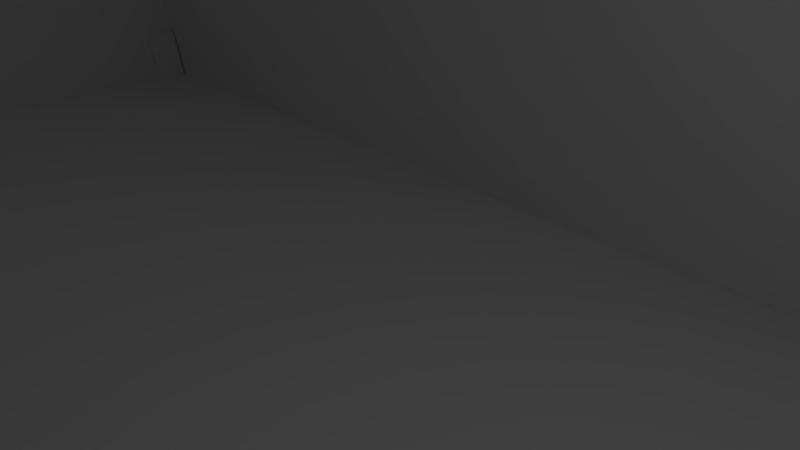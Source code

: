 # Source: station_inverted.blend  (saved by Blender 2.79.0; exported with 4.5.12 LTS)
import bpy
from mathutils import Matrix  # noqa: F401  (used for matrix-valued properties, if any)

bpy.ops.wm.read_factory_settings(use_empty=True)
scene = bpy.context.scene
scene.name = 'Scene'

# ---- collections
col_collection_1 = bpy.data.collections.new('Collection 1'); scene.collection.children.link(col_collection_1)

# ---- materials (node trees are filled in below, after node groups)
mat_material_001 = bpy.data.materials.new('Material.001')
mat_material_001.alpha_threshold = 0.0
mat_material_001.use_transparent_shadow = False
mat_material_001.roughness = 0.5
mat_material_001.line_color = (0.0, 0.0, 0.0, 1.0)

# ---- material node trees

# ---- world
world_world = bpy.data.worlds.new('World'); scene.world = world_world
world_world.color = (0.05088, 0.05088, 0.05088)
world_world.use_sun_shadow = False
world_world.sun_shadow_jitter_overblur = 0.0
world_world.cycles.sampling_method = 'MANUAL'

# ---- cameras
cam_camera = bpy.data.cameras.new('Camera')
cam_camera.clip_end = 100.0
cam_camera.lens = 35.0
cam_camera.sensor_width = 32.0
cam_camera.sensor_height = 18.0
cam_camera.ortho_scale = 7.314
cam_camera.dof.focus_distance = 0.0
cam_camera.dof.aperture_fstop = 128.0

# ---- lights
light_lamp = bpy.data.lights.new('Lamp', 'POINT')
light_lamp.transmission_factor = 0.0
light_lamp.cutoff_distance = 30.0
light_lamp.energy = 100.0
light_lamp.shadow_buffer_clip_start = 1.001
light_lamp.shadow_soft_size = 0.1
light_lamp.shadow_maximum_resolution = 0.006
light_lamp.use_absolute_resolution = True

# ---- meshes
me_cube_009 = bpy.data.meshes.new('Cube.009')
me_cube_009.from_pydata([(0.9846, 0.95, 0.6424), (0.9846, -0.95, 0.9748), (-0.9846, -0.95, 0.9748), (-0.9846, 0.95, 0.6424), (1.0, 1.0, -1.0), (1.0, -1.0, -1.0), (-1.0, -1.0, -1.0), (-1.0, 1.0, -1.0), (1.0, 1.0, 0.6881), (1.0, -1.0, 1.021), (-1.0, -1.0, 1.021), (-1.0, 1.0, 0.6881), (0.9846, 0.95, -1.0), (-0.9846, 0.95, -1.0), (-0.9846, -0.95, -1.0), (0.9846, -0.95, -1.0), (-0.03077, -1.0, 0.2425), (-0.03077, -0.95, 0.2425), (-0.2154, -1.0, -1.0), (-0.2154, -0.95, -1.0), (-0.2154, -1.0, 0.2425), (-0.2154, -0.95, 0.2425), (-0.03077, -1.0, -1.0), (-0.03077, -0.95, -1.0), (0.7077, -1.0, 0.2425), (0.7077, -0.95, 0.2425), (0.5231, -0.95, -1.0), (0.5231, -1.0, -1.0), (0.5231, -1.0, 0.2425), (0.5231, -0.95, 0.2425), (0.7077, -0.95, -1.0), (0.7077, -1.0, -1.0), (0.9538, -1.0, 0.2425), (0.9538, -0.95, 0.2425), (0.7692, -1.0, -1.0), (0.7692, -0.95, -1.0), (0.7692, -1.0, 0.2425), (0.7692, -0.95, 0.2425), (0.9538, -1.0, -1.0), (0.9538, -0.95, -1.0), (0.4615, -1.0, 0.2453), (0.4615, -0.95, 0.2453), (0.4615, 1.0, 0.2453), (0.4615, 0.95, 0.2453), (0.4615, 1.0, -0.5831), (0.4615, 0.95, -0.5831), (0.4615, -0.95, -0.5831), (0.4615, -1.0, -0.5831), (0.2769, 1.0, -0.5831), (0.2769, 0.95, -0.5831), (0.2769, -1.0, -0.5831), (0.2769, -0.95, -0.5831), (0.2769, -1.0, 0.2453), (0.2769, -0.95, 0.2453), (0.2769, 1.0, 0.2453), (0.2769, 0.95, 0.2453), (0.4615, -0.95, 0.1045), (0.4615, 1.0, -0.5455), (0.4615, 0.95, -0.5637), (0.2154, -1.0, 0.2453), (0.2154, -0.95, 0.2453), (0.2154, 1.0, 0.2453), (0.2154, 0.95, 0.2453), (0.2154, 0.95, -0.5831), (0.2154, 1.0, -0.5831), (0.2154, -0.95, -0.5831), (0.2154, -1.0, -0.5831), (0.03077, 0.95, -0.5831), (0.03077, 1.0, -0.5831), (0.03077, -0.95, -0.5831), (0.03077, -1.0, -0.5831), (0.03077, -1.0, 0.2453), (0.03077, -0.95, 0.2453), (0.03077, 1.0, 0.2453), (0.03077, 0.95, 0.2453), (0.2154, -1.0, 0.2447), (0.2154, 1.0, 0.1853), (0.2154, -0.95, -0.418), (-0.2769, -1.0, 0.2453), (-0.2769, -0.95, 0.2453), (-0.2769, 1.0, 0.2453), (-0.2769, 0.95, 0.2453), (-0.2769, 0.95, -0.5831), (-0.2769, 1.0, -0.5831), (-0.2769, -0.95, -0.5831), (-0.2769, -1.0, -0.5831), (-0.4615, 0.95, -0.5831), (-0.4615, 1.0, -0.5831), (-0.4615, -0.95, -0.5831), (-0.4615, -1.0, -0.5831), (-0.4615, -1.0, 0.04642), (-0.4615, -1.0, 0.2453), (-0.4615, -0.95, 0.2453), (-0.4615, 1.0, 0.2453), (-0.4615, 0.95, 0.2453), (-0.2769, -0.95, 0.1431), (-0.2769, 1.0, -0.1264), (-0.2769, 0.95, -0.2117), (-0.5231, -1.0, 0.2453), (-0.5231, -0.95, 0.2453), (-0.5231, 1.0, 0.2453), (-0.5231, 0.95, 0.2453), (-0.5231, 0.95, -0.5831), (-0.5231, 1.0, -0.5831), (-0.5231, -0.95, -0.5831), (-0.5231, -1.0, -0.5831), (-0.7077, 0.95, -0.5831), (-0.7077, 1.0, -0.5831), (-0.7077, -0.95, -0.5831), (-0.7077, -1.0, -0.5831), (-0.5715, -1.0, 0.2453), (-0.7077, -1.0, 0.2453), (-0.7077, -0.95, 0.2453), (-0.7077, 1.0, 0.2453), (-0.7077, 0.95, 0.2453), (-0.7077, 0.95, -0.006387), (-0.5231, -1.0, 0.1577), (-0.7692, 1.0, 0.2453), (-0.7692, 0.95, 0.2453), (-0.7692, 1.0, -0.5831), (-0.7692, 0.95, -0.5831), (-0.9538, 1.0, -0.5831), (-0.9538, 0.95, -0.5831), (-0.9538, 1.0, 0.09373), (-0.9538, 1.0, 0.2453), (-0.8151, 0.95, 0.2453), (-0.9538, 0.95, 0.2453), (-0.7692, 0.95, 0.1378), (-0.03077, 1.0, 0.2453), (-0.03077, 0.95, 0.2453), (-0.03077, 1.0, -0.5831), (-0.03077, 0.95, -0.5831), (-0.2154, 1.0, -0.5831), (-0.2154, 0.95, -0.5831), (-0.2154, 0.95, -0.286), (-0.2154, 1.0, -0.05208), (-0.2154, 1.0, 0.2453), (-0.2154, 0.95, 0.2453), (-0.03077, 1.0, 0.171), (-0.03077, 0.95, -0.5088), (0.7077, 1.0, 0.2453), (0.7077, 0.95, 0.2453), (0.7077, 1.0, -0.5831), (0.7077, 0.95, -0.5831), (0.5231, 1.0, -0.5831), (0.5231, 0.95, -0.5831), (0.5231, 1.0, -0.4045), (0.5231, 0.95, -0.4218), (0.5231, 1.0, 0.2453), (0.5231, 0.95, 0.2453), (0.7077, 0.95, 0.003845), (-1.0, -0.109, 0.2421), (-0.9846, -0.109, 0.2421), (-1.0, -0.709, 0.2421), (-0.9846, -0.709, 0.2421), (-1.0, -0.709, -1.0), (-0.9846, -0.709, -1.0), (-1.0, -0.109, -1.0), (-0.9846, -0.109, -1.0), (1.0, -0.04875, 0.2431), (0.9846, -0.04875, 0.2431), (1.0, -0.6487, 0.2431), (0.9846, -0.6487, 0.2431), (1.0, -0.6487, -0.5853), (0.9846, -0.6487, -0.5853), (1.0, -0.04875, -0.5853), (0.9846, -0.04875, -0.5853), (0.5231, -1.025, -0.0187), (0.5231, -1.025, 0.03307), (0.5231, -0.925, -0.0187), (0.5231, -0.925, 0.03307), (0.7077, -1.025, -0.0187), (0.7077, -1.025, 0.03307), (0.7077, -0.925, -0.0187), (0.7077, -0.925, 0.03307), (0.5231, -1.025, -1.002), (0.5231, -1.025, 0.2402), (0.5231, -0.925, -1.002), (0.5231, -0.925, 0.2402), (0.7077, -1.025, -1.002), (0.7077, -1.025, 0.2402), (0.7077, -0.925, -1.002), (0.7077, -0.925, 0.2402), (0.6923, -0.925, 0.1884), (0.6923, -1.025, 0.1884), (0.5385, -0.925, -1.002), (0.5385, -1.025, -1.002), (0.5385, -0.925, 0.1884), (0.5385, -1.025, 0.1884), (0.6923, -0.925, -1.002), (0.6923, -1.025, -1.002), (0.5385, -1.0, -1.002), (0.5385, -1.0, 0.1884), (0.5385, -0.95, -1.002), (0.5385, -0.95, 0.1884), (0.6923, -1.0, -1.002), (0.6923, -1.0, 0.1884), (0.6923, -0.95, -1.002), (0.6923, -0.95, 0.1884), (0.6123, -0.95, 0.05896), (0.6123, -1.0, 0.05896), (0.6123, -0.95, 0.1625), (0.6123, -1.0, 0.1625), (0.5815, -0.95, 0.1625), (0.5815, -1.0, 0.1625), (0.5815, -0.95, 0.05896), (0.5815, -1.0, 0.05896), (0.5754, -0.95, 0.1625), (0.5754, -1.0, 0.1625), (0.5754, -0.95, 0.05896), (0.5754, -1.0, 0.05896), (0.5446, -0.95, 0.05896), (0.5446, -1.0, 0.05896), (0.5446, -0.95, 0.1625), (0.5446, -1.0, 0.1625), (0.6554, -0.95, 0.1625), (0.6554, -1.0, 0.1625), (0.6862, -0.95, 0.1625), (0.6862, -1.0, 0.1625), (0.6862, -1.0, 0.1408), (0.6554, -0.95, 0.05896), (0.6554, -1.0, 0.05896), (0.6862, -0.95, 0.05896), (0.6862, -1.0, 0.05896), (0.6492, -0.95, 0.05896), (0.6492, -1.0, 0.05896), (0.6492, -0.95, 0.1625), (0.6492, -1.0, 0.1625), (0.6185, -0.95, 0.1625), (0.6185, -1.0, 0.1625), (0.6185, -0.95, 0.05896), (0.6185, -1.0, 0.05896), (0.3615, 0.925, -0.5316), (0.3615, 0.925, 0.1932), (0.3615, 1.025, -0.5316), (0.3615, 1.025, 0.1932), (0.3769, 0.925, -0.5316), (0.3769, 0.925, 0.1932), (0.3769, 1.025, -0.5316), (0.3769, 1.025, 0.1932), (0.2769, 0.925, -0.5834), (0.2769, 0.925, 0.245), (0.2769, 1.025, -0.5834), (0.2769, 1.025, 0.245), (0.4615, 0.925, -0.5834), (0.4615, 0.925, 0.245), (0.4615, 1.025, -0.5834), (0.4615, 1.025, 0.245), (0.4462, 1.025, -0.5316), (0.4462, 0.925, -0.5316), (0.4462, 1.025, -0.5143), (0.4462, 1.025, 0.1932), (0.4462, 0.925, 0.1932), (0.4462, 0.925, 0.176), (0.2923, 1.025, -0.5316), (0.2923, 0.925, -0.5316), (0.2923, 1.025, 0.1932), (0.2923, 0.925, 0.1932), (-1.467, -0.9447, 0.7846), (-1.467, -0.9447, 0.9917), (-1.467, -0.8447, 0.7846), (-1.467, -0.8447, 0.9917), (-0.9743, -0.9447, 0.7846), (-0.9743, -0.9447, 0.9917), (-0.9743, -0.8447, 0.7846), (-0.9743, -0.8447, 0.9917), (-1.492, 0.9, -0.9979), (-1.492, 0.9, 0.7624), (-1.492, 1.0, -0.9979), (-1.492, 1.0, 0.7624), (-1.0, 0.9, -0.9979), (-1.0, 0.9, 0.7624), (-1.0, 1.0, -0.9979), (-1.0, 1.0, 0.7624), (-1.492, -3.05, 1.319), (-1.492, -3.05, 1.423), (-1.492, 1.05, 0.6591), (-1.492, 1.05, 0.7626), (1.0, -3.05, 1.319), (1.0, -3.05, 1.423), (1.0, 1.05, 0.6591), (1.0, 1.05, 0.7626), (-1.479, -0.9525, 0.2444), (-1.479, -1.411, 0.923), (-1.479, -0.7887, 0.3632), (-1.479, -1.248, 1.042), (-1.448, -0.9525, 0.2444), (-1.448, -1.411, 0.923), (-1.448, -0.7887, 0.3632), (-1.448, -1.248, 1.042), (-1.448, -1.319, 0.8665), (-1.479, -1.319, 0.8665), (-1.448, -1.405, 0.9142), (-1.479, -1.405, 0.9142), (-1.448, -1.064, 0.4711), (-1.479, -1.064, 0.4711), (-1.448, -1.057, 0.3995), (-1.479, -1.057, 0.3995), (-1.448, -1.098, 0.5877), (-1.479, -1.098, 0.5877), (-1.448, -1.228, 0.7892), (-1.479, -1.228, 0.7892), (-1.448, -1.154, 0.6951), (-1.479, -1.154, 0.6951), (-1.479, -3.0, 1.161), (-1.479, -3.0, 1.368), (-1.479, -1.0, 0.8502), (-1.479, -1.0, 1.057), (-1.448, -3.0, 1.161), (-1.448, -3.0, 1.368), (-1.448, -1.0, 0.8502), (-1.448, -1.0, 1.057), (-1.0, -0.9525, 0.2444), (-1.0, -1.411, 0.923), (-1.0, -0.7887, 0.3632), (-1.0, -1.248, 1.042), (-0.9692, -0.9525, 0.2444), (-0.9692, -1.411, 0.923), (-0.9692, -0.7887, 0.3632), (-0.9692, -1.248, 1.042), (-0.9692, -1.319, 0.8665), (-1.0, -1.319, 0.8665), (-0.9692, -1.405, 0.9142), (-1.0, -1.405, 0.9142), (-0.9692, -1.064, 0.4711), (-1.0, -1.064, 0.4711), (-0.9692, -1.057, 0.3995), (-1.0, -1.057, 0.3995), (-0.9692, -1.098, 0.5877), (-1.0, -1.098, 0.5877), (-0.9692, -1.228, 0.7892), (-1.0, -1.228, 0.7892), (-0.9692, -1.154, 0.6951), (-1.0, -1.154, 0.6951), (-1.0, -3.0, 1.161), (-1.0, -3.0, 1.368), (-1.0, -1.0, 0.8502), (-1.0, -1.0, 1.057), (-0.9692, -3.0, 1.161), (-0.9692, -3.0, 1.368), (-0.9692, -1.0, 0.8502), (-0.9692, -1.0, 1.057), (-1.492, -1.0, -0.9901), (-1.492, -1.0, 1.019), (-1.492, -0.8, -0.9901), (-1.492, -0.8, 0.9773), (-1.431, -1.0, -0.9901), (-1.431, -1.0, 1.019), (-1.431, -0.8, -0.9901), (-1.431, -0.8, 0.9773), (-0.2154, -1.025, -0.0187), (-0.2154, -1.025, 0.03307), (-0.2154, -0.925, -0.0187), (-0.2154, -0.925, 0.03307), (-0.03077, -1.025, -0.0187), (-0.03077, -1.025, 0.03307), (-0.03077, -0.925, -0.0187), (-0.03077, -0.925, 0.03307), (-0.2154, -1.025, -1.002), (-0.2154, -1.025, 0.2402), (-0.2154, -0.925, -1.002), (-0.2154, -0.925, 0.2402), (-0.03077, -1.025, -1.002), (-0.03077, -1.025, 0.2402), (-0.03077, -0.925, -1.002), (-0.03077, -0.925, 0.2402), (-0.04615, -0.925, 0.1884), (-0.04615, -1.025, 0.1884), (-0.2, -0.925, -1.002), (-0.2, -1.025, -1.002), (-0.2, -0.925, 0.1884), (-0.2, -1.025, 0.1884), (-0.04615, -0.925, -1.002), (-0.04615, -1.025, -1.002), (-0.2, -1.0, -1.002), (-0.2, -1.0, 0.1884), (-0.2, -0.95, -1.002), (-0.2, -0.95, 0.1884), (-0.04615, -1.0, -1.002), (-0.04615, -1.0, 0.1884), (-0.04615, -0.95, -1.002), (-0.04615, -0.95, 0.1884), (-0.1262, -0.95, 0.05896), (-0.1262, -1.0, 0.05896), (-0.1262, -0.95, 0.1625), (-0.1262, -1.0, 0.1625), (-0.1569, -0.95, 0.1625), (-0.1569, -1.0, 0.1625), (-0.1569, -0.95, 0.05896), (-0.1569, -1.0, 0.05896), (-0.1631, -0.95, 0.1625), (-0.1631, -1.0, 0.1625), (-0.1631, -0.95, 0.05896), (-0.1631, -1.0, 0.05896), (-0.1938, -0.95, 0.05896), (-0.1938, -1.0, 0.05896), (-0.1938, -0.95, 0.1625), (-0.1938, -1.0, 0.1625), (-0.08308, -0.95, 0.1625), (-0.08308, -1.0, 0.1625), (-0.05231, -0.95, 0.1625), (-0.05231, -1.0, 0.1625), (-0.05231, -1.0, 0.1408), (-0.08308, -0.95, 0.05896), (-0.08308, -1.0, 0.05896), (-0.05231, -0.95, 0.05896), (-0.05231, -1.0, 0.05896), (-0.08923, -0.95, 0.05896), (-0.08923, -1.0, 0.05896), (-0.08923, -0.95, 0.1625), (-0.08923, -1.0, 0.1625), (-0.12, -0.95, 0.1625), (-0.12, -1.0, 0.1625), (-0.12, -0.95, 0.05896), (-0.12, -1.0, 0.05896), (0.7692, -1.025, -0.0187), (0.7692, -1.025, 0.03307), (0.7692, -0.925, -0.0187), (0.7692, -0.925, 0.03307), (0.9538, -1.025, -0.0187), (0.9538, -1.025, 0.03307), (0.9538, -0.925, -0.0187), (0.9538, -0.925, 0.03307), (0.7692, -1.025, -1.002), (0.7692, -1.025, 0.2402), (0.7692, -0.925, -1.002), (0.7692, -0.925, 0.2402), (0.9538, -1.025, -1.002), (0.9538, -1.025, 0.2402), (0.9538, -0.925, -1.002), (0.9538, -0.925, 0.2402), (0.9385, -0.925, 0.1884), (0.9385, -1.025, 0.1884), (0.7846, -0.925, -1.002), (0.7846, -1.025, -1.002), (0.7846, -0.925, 0.1884), (0.7846, -1.025, 0.1884), (0.9385, -0.925, -1.002), (0.9385, -1.025, -1.002), (0.7846, -1.0, -1.002), (0.7846, -1.0, 0.1884), (0.7846, -0.95, -1.002), (0.7846, -0.95, 0.1884), (0.9385, -1.0, -1.002), (0.9385, -1.0, 0.1884), (0.9385, -0.95, -1.002), (0.9385, -0.95, 0.1884), (0.8585, -0.95, 0.05896), (0.8585, -1.0, 0.05896), (0.8585, -0.95, 0.1625), (0.8585, -1.0, 0.1625), (0.8277, -0.95, 0.1625), (0.8277, -1.0, 0.1625), (0.8277, -0.95, 0.05896), (0.8277, -1.0, 0.05896), (0.8215, -0.95, 0.1625), (0.8215, -1.0, 0.1625), (0.8215, -0.95, 0.05896), (0.8215, -1.0, 0.05896), (0.7908, -0.95, 0.05896), (0.7908, -1.0, 0.05896), (0.7908, -0.95, 0.1625), (0.7908, -1.0, 0.1625), (0.9015, -0.95, 0.1625), (0.9015, -1.0, 0.1625), (0.9323, -0.95, 0.1625), (0.9323, -1.0, 0.1625), (0.9323, -1.0, 0.1408), (0.9015, -0.95, 0.05896), (0.9015, -1.0, 0.05896), (0.9323, -0.95, 0.05896), (0.9323, -1.0, 0.05896), (0.8954, -0.95, 0.05896), (0.8954, -1.0, 0.05896), (0.8954, -0.95, 0.1625), (0.8954, -1.0, 0.1625), (0.8646, -0.95, 0.1625), (0.8646, -1.0, 0.1625), (0.8646, -0.95, 0.05896), (0.8646, -1.0, 0.05896), (-0.9738, -0.7099, -0.0187), (-0.9738, -0.7099, 0.03307), (-1.005, -0.7099, -0.0187), (-1.005, -0.7099, 0.03307), (-0.9738, -0.1099, -0.0187), (-0.9738, -0.1099, 0.03307), (-1.005, -0.1099, -0.0187), (-1.005, -0.1099, 0.03307), (-0.9738, -0.7099, -1.002), (-0.9738, -0.7099, 0.2402), (-1.005, -0.7099, -1.002), (-1.005, -0.7099, 0.2402), (-0.9738, -0.1099, -1.002), (-0.9738, -0.1099, 0.2402), (-1.005, -0.1099, -1.002), (-1.005, -0.1099, 0.2402), (-1.005, -0.1599, 0.1884), (-0.9738, -0.1599, 0.1884), (-1.005, -0.6599, -1.002), (-0.9738, -0.6599, -1.002), (-1.005, -0.6599, 0.1884), (-0.9738, -0.6599, 0.1884), (-1.005, -0.1599, -1.002), (-0.9738, -0.1599, -1.002), (-0.9815, -0.6599, -1.002), (-0.9815, -0.6599, 0.1884), (-0.9968, -0.6599, -1.002), (-0.9968, -0.6599, 0.1884), (-0.9815, -0.1599, -1.002), (-0.9815, -0.1599, 0.1884), (-0.9968, -0.1599, -1.002), (-0.9968, -0.1599, 0.1884), (-0.9968, -0.4199, 0.05896), (-0.9815, -0.4199, 0.05896), (-0.9968, -0.4199, 0.1625), (-0.9815, -0.4199, 0.1625), (-0.9968, -0.5199, 0.1625), (-0.9815, -0.5199, 0.1625), (-0.9968, -0.5199, 0.05896), (-0.9815, -0.5199, 0.05896), (-0.9968, -0.5399, 0.1625), (-0.9815, -0.5399, 0.1625), (-0.9968, -0.5399, 0.05896), (-0.9815, -0.5399, 0.05896), (-0.9968, -0.6399, 0.05896), (-0.9815, -0.6399, 0.05896), (-0.9968, -0.6399, 0.1625), (-0.9815, -0.6399, 0.1625), (-0.9968, -0.2799, 0.1625), (-0.9815, -0.2799, 0.1625), (-0.9968, -0.1799, 0.1625), (-0.9815, -0.1799, 0.1625), (-0.9815, -0.1799, 0.1408), (-0.9968, -0.2799, 0.05896), (-0.9815, -0.2799, 0.05896), (-0.9968, -0.1799, 0.05896), (-0.9815, -0.1799, 0.05896), (-0.9968, -0.2999, 0.05896), (-0.9815, -0.2999, 0.05896), (-0.9968, -0.2999, 0.1625), (-0.9815, -0.2999, 0.1625), (-0.9968, -0.3999, 0.1625), (-0.9815, -0.3999, 0.1625), (-0.9968, -0.3999, 0.05896), (-0.9815, -0.3999, 0.05896), (0.1154, 0.925, -0.5316), (0.1154, 0.925, 0.1932), (0.1154, 1.025, -0.5316), (0.1154, 1.025, 0.1932), (0.1308, 0.925, -0.5316), (0.1308, 0.925, 0.1932), (0.1308, 1.025, -0.5316), (0.1308, 1.025, 0.1932), (0.03077, 0.925, -0.5834), (0.03077, 0.925, 0.245), (0.03077, 1.025, -0.5834), (0.03077, 1.025, 0.245), (0.2154, 0.925, -0.5834), (0.2154, 0.925, 0.245), (0.2154, 1.025, -0.5834), (0.2154, 1.025, 0.245), (0.2, 1.025, -0.5316), (0.2, 0.925, -0.5316), (0.2, 1.025, -0.5143), (0.2, 1.025, 0.1932), (0.2, 0.925, 0.1932), (0.2, 0.925, 0.176), (0.04615, 1.025, -0.5316), (0.04615, 0.925, -0.5316), (0.04615, 1.025, 0.1932), (0.04615, 0.925, 0.1932), (-0.1308, 0.925, -0.5316), (-0.1308, 0.925, 0.1932), (-0.1308, 1.025, -0.5316), (-0.1308, 1.025, 0.1932), (-0.1154, 0.925, -0.5316), (-0.1154, 0.925, 0.1932), (-0.1154, 1.025, -0.5316), (-0.1154, 1.025, 0.1932), (-0.2154, 0.925, -0.5834), (-0.2154, 0.925, 0.245), (-0.2154, 1.025, -0.5834), (-0.2154, 1.025, 0.245), (-0.03077, 0.925, -0.5834), (-0.03077, 0.925, 0.245), (-0.03077, 1.025, -0.5834), (-0.03077, 1.025, 0.245), (-0.04615, 1.025, -0.5316), (-0.04615, 0.925, -0.5316), (-0.04615, 1.025, -0.5143), (-0.04615, 1.025, 0.1932), (-0.04615, 0.925, 0.1932), (-0.04615, 0.925, 0.176), (-0.2, 1.025, -0.5316), (-0.2, 0.925, -0.5316), (-0.2, 1.025, 0.1932), (-0.2, 0.925, 0.1932), (-0.3769, 0.925, -0.5316), (-0.3769, 0.925, 0.1932), (-0.3769, 1.025, -0.5316), (-0.3769, 1.025, 0.1932), (-0.3615, 0.925, -0.5316), (-0.3615, 0.925, 0.1932), (-0.3615, 1.025, -0.5316), (-0.3615, 1.025, 0.1932), (-0.4615, 0.925, -0.5834), (-0.4615, 0.925, 0.245), (-0.4615, 1.025, -0.5834), (-0.4615, 1.025, 0.245), (-0.2769, 0.925, -0.5834), (-0.2769, 0.925, 0.245), (-0.2769, 1.025, -0.5834), (-0.2769, 1.025, 0.245), (-0.2923, 1.025, -0.5316), (-0.2923, 0.925, -0.5316), (-0.2923, 1.025, -0.5143), (-0.2923, 1.025, 0.1932), (-0.2923, 0.925, 0.1932), (-0.2923, 0.925, 0.176), (-0.4462, 1.025, -0.5316), (-0.4462, 0.925, -0.5316), (-0.4462, 1.025, 0.1932), (-0.4462, 0.925, 0.1932), (-0.6231, 0.925, -0.5316), (-0.6231, 0.925, 0.1932), (-0.6231, 1.025, -0.5316), (-0.6231, 1.025, 0.1932), (-0.6077, 0.925, -0.5316), (-0.6077, 0.925, 0.1932), (-0.6077, 1.025, -0.5316), (-0.6077, 1.025, 0.1932), (-0.7077, 0.925, -0.5834), (-0.7077, 0.925, 0.245), (-0.7077, 1.025, -0.5834), (-0.7077, 1.025, 0.245), (-0.5231, 0.925, -0.5834), (-0.5231, 0.925, 0.245), (-0.5231, 1.025, -0.5834), (-0.5231, 1.025, 0.245), (-0.5385, 1.025, -0.5316), (-0.5385, 0.925, -0.5316), (-0.5385, 1.025, -0.5143), (-0.5385, 1.025, 0.1932), (-0.5385, 0.925, 0.1932), (-0.5385, 0.925, 0.176), (-0.6923, 1.025, -0.5316), (-0.6923, 0.925, -0.5316), (-0.6923, 1.025, 0.1932), (-0.6923, 0.925, 0.1932), (-0.8692, 0.925, -0.5316), (-0.8692, 0.925, 0.1932), (-0.8692, 1.025, -0.5316), (-0.8692, 1.025, 0.1932), (-0.8538, 0.925, -0.5316), (-0.8538, 0.925, 0.1932), (-0.8538, 1.025, -0.5316), (-0.8538, 1.025, 0.1932), (-0.9538, 0.925, -0.5834), (-0.9538, 0.925, 0.245), (-0.9538, 1.025, -0.5834), (-0.9538, 1.025, 0.245), (-0.7692, 0.925, -0.5834), (-0.7692, 0.925, 0.245), (-0.7692, 1.025, -0.5834), (-0.7692, 1.025, 0.245), (-0.7846, 1.025, -0.5316), (-0.7846, 0.925, -0.5316), (-0.7846, 1.025, -0.5143), (-0.7846, 1.025, 0.1932), (-0.7846, 0.925, 0.1932), (-0.7846, 0.925, 0.176), (-0.9385, 1.025, -0.5316), (-0.9385, 0.925, -0.5316), (-0.9385, 1.025, 0.1932), (-0.9385, 0.925, 0.1932), (0.6077, 0.925, -0.5316), (0.6077, 0.925, 0.1932), (0.6077, 1.025, -0.5316), (0.6077, 1.025, 0.1932), (0.6231, 0.925, -0.5316), (0.6231, 0.925, 0.1932), (0.6231, 1.025, -0.5316), (0.6231, 1.025, 0.1932), (0.5231, 0.925, -0.5834), (0.5231, 0.925, 0.245), (0.5231, 1.025, -0.5834), (0.5231, 1.025, 0.245), (0.7077, 0.925, -0.5834), (0.7077, 0.925, 0.245), (0.7077, 1.025, -0.5834), (0.7077, 1.025, 0.245), (0.6923, 1.025, -0.5316), (0.6923, 0.925, -0.5316), (0.6923, 1.025, -0.5143), (0.6923, 1.025, 0.1932), (0.6923, 0.925, 0.1932), (0.6923, 0.925, 0.176), (0.5385, 1.025, -0.5316), (0.5385, 0.925, -0.5316), (0.5385, 1.025, 0.1932), (0.5385, 0.925, 0.1932), (0.1154, -1.05, -0.5316), (0.1154, -1.05, 0.1932), (0.1154, -0.95, -0.5316), (0.1154, -0.95, 0.1932), (0.1308, -1.05, -0.5316), (0.1308, -1.05, 0.1932), (0.1308, -0.95, -0.5316), (0.1308, -0.95, 0.1932), (0.03077, -1.05, -0.5834), (0.03077, -1.05, 0.245), (0.03077, -0.95, -0.5834), (0.03077, -0.95, 0.245), (0.2154, -1.05, -0.5834), (0.2154, -1.05, 0.245), (0.2154, -0.95, -0.5834), (0.2154, -0.95, 0.245), (0.2, -0.95, -0.5316), (0.2, -1.05, -0.5316), (0.2, -0.95, -0.5143), (0.2, -0.95, 0.1932), (0.2, -1.05, 0.1932), (0.2, -1.05, 0.176), (0.04615, -0.95, -0.5316), (0.04615, -1.05, -0.5316), (0.04615, -0.95, 0.1932), (0.04615, -1.05, 0.1932), (-0.3769, -1.05, -0.5316), (-0.3769, -1.05, 0.1932), (-0.3769, -0.95, -0.5316), (-0.3769, -0.95, 0.1932), (-0.3615, -1.05, -0.5316), (-0.3615, -1.05, 0.1932), (-0.3615, -0.95, -0.5316), (-0.3615, -0.95, 0.1932), (-0.4615, -1.05, -0.5834), (-0.4615, -1.05, 0.245), (-0.4615, -0.95, -0.5834), (-0.4615, -0.95, 0.245), (-0.2769, -1.05, -0.5834), (-0.2769, -1.05, 0.245), (-0.2769, -0.95, -0.5834), (-0.2769, -0.95, 0.245), (-0.2923, -0.95, -0.5316), (-0.2923, -1.05, -0.5316), (-0.2923, -0.95, -0.5143), (-0.2923, -0.95, 0.1932), (-0.2923, -1.05, 0.1932), (-0.2923, -1.05, 0.176), (-0.4462, -0.95, -0.5316), (-0.4462, -1.05, -0.5316), (-0.4462, -0.95, 0.1932), (-0.4462, -1.05, 0.1932), (-0.6231, -1.05, -0.5316), (-0.6231, -1.05, 0.1932), (-0.6231, -0.95, -0.5316), (-0.6231, -0.95, 0.1932), (-0.6077, -1.05, -0.5316), (-0.6077, -1.05, 0.1932), (-0.6077, -0.95, -0.5316), (-0.6077, -0.95, 0.1932), (-0.7077, -1.05, -0.5834), (-0.7077, -1.05, 0.245), (-0.7077, -0.95, -0.5834), (-0.7077, -0.95, 0.245), (-0.5231, -1.05, -0.5834), (-0.5231, -1.05, 0.245), (-0.5231, -0.95, -0.5834), (-0.5231, -0.95, 0.245), (-0.5385, -0.95, -0.5316), (-0.5385, -1.05, -0.5316), (-0.5385, -0.95, -0.5143), (-0.5385, -0.95, 0.1932), (-0.5385, -1.05, 0.1932), (-0.5385, -1.05, 0.176), (-0.6923, -0.95, -0.5316), (-0.6923, -1.05, -0.5316), (-0.6923, -0.95, 0.1932), (-0.6923, -1.05, 0.1932), (0.3615, -1.05, -0.5316), (0.3615, -1.05, 0.1932), (0.3615, -0.95, -0.5316), (0.3615, -0.95, 0.1932), (0.3769, -1.05, -0.5316), (0.3769, -1.05, 0.1932), (0.3769, -0.95, -0.5316), (0.3769, -0.95, 0.1932), (0.2769, -1.05, -0.5834), (0.2769, -1.05, 0.245), (0.2769, -0.95, -0.5834), (0.2769, -0.95, 0.245), (0.4615, -1.05, -0.5834), (0.4615, -1.05, 0.245), (0.4615, -0.95, -0.5834), (0.4615, -0.95, 0.245), (0.4462, -0.95, -0.5316), (0.4462, -1.05, -0.5316), (0.4462, -0.95, -0.5143), (0.4462, -0.95, 0.1932), (0.4462, -1.05, 0.1932), (0.4462, -1.05, 0.176), (0.2923, -0.95, -0.5316), (0.2923, -1.05, -0.5316), (0.2923, -0.95, 0.1932), (0.2923, -1.05, 0.1932), (1.01, -0.3741, -0.5316), (1.01, -0.3741, 0.1932), (0.979, -0.3741, -0.5316), (0.979, -0.3741, 0.1932), (1.01, -0.3241, -0.5316), (1.01, -0.3241, 0.1932), (0.979, -0.3241, -0.5316), (0.979, -0.3241, 0.1932), (1.01, -0.6491, -0.5834), (1.01, -0.6491, 0.245), (0.979, -0.6491, -0.5834), (0.979, -0.6491, 0.245), (1.01, -0.04911, -0.5834), (1.01, -0.04911, 0.245), (0.979, -0.04911, -0.5834), (0.979, -0.04911, 0.245), (0.979, -0.09911, -0.5316), (1.01, -0.09911, -0.5316), (0.979, -0.09911, -0.5143), (0.979, -0.09911, 0.1932), (1.01, -0.09911, 0.1932), (1.01, -0.09911, 0.176), (0.979, -0.5991, -0.5316), (1.01, -0.5991, -0.5316), (0.979, -0.5991, 0.1932), (1.01, -0.5991, 0.1932)], [], [(0, 1, 2, 3), (0, 3, 125, 118, 127, 115, 114, 101, 94, 81, 97, 134, 137, 129, 139, 67, 74, 62, 55, 43, 58, 147, 149, 141, 150), (4, 5, 15, 12, 13, 158, 157, 7), (8, 11, 10, 9), (4, 8, 159, 165, 163, 5), (5, 9, 40, 47, 50, 22, 27, 28, 24, 31, 34, 36, 32, 38), (6, 10, 11, 7, 157, 151, 153, 155), (8, 4, 142, 140, 148, 146, 57, 42, 54, 11), (15, 1, 162, 164, 166, 12), (6, 14, 19, 18), (13, 3, 2, 14, 156, 154, 152, 158), (14, 2, 112, 108, 104, 88, 84, 95, 21, 19), (16, 17, 23, 22), (21, 20, 18, 19), (22, 23, 26, 27), (17, 16, 20, 21), (24, 25, 30, 31), (29, 28, 27, 26), (31, 30, 35, 34), (25, 24, 28, 29), (32, 33, 39, 38), (38, 39, 15, 5), (37, 36, 34, 35), (33, 32, 36, 37), (44, 45, 58, 43, 42, 57), (46, 47, 40, 41, 56), (22, 50, 52, 75, 66, 70), (50, 51, 53, 52), (49, 48, 54, 55), (12, 58, 45, 49, 13), (48, 49, 45, 44), (51, 50, 47, 46), (29, 56, 41, 53, 2, 1, 15, 39, 33, 37, 35, 30, 25), (42, 43, 55, 54), (41, 40, 52, 53), (11, 54, 76, 61, 73), (64, 63, 62, 61, 76), (65, 66, 75, 59, 60, 77), (73, 138, 128, 136, 135, 96, 80, 93, 11), (70, 69, 72, 71), (67, 68, 73, 74), (55, 62, 63, 67, 13, 49), (70, 71, 78, 85, 89, 90, 116, 105, 109, 111, 110, 10, 6, 18, 20, 16, 22), (68, 67, 63, 64), (69, 70, 66, 65), (51, 77, 60, 72, 2, 53), (61, 62, 74, 73), (60, 59, 71, 72), (83, 82, 97, 81, 80, 96), (84, 85, 78, 79, 95), (11, 93, 87, 103, 100, 113), (10, 110, 98, 116, 90, 91, 78, 71, 59, 75, 52, 40, 9), (89, 88, 92, 91, 90), (86, 87, 93, 94), (67, 139, 131, 133, 134, 97, 82, 86, 13), (87, 86, 82, 83), (88, 89, 85, 84), (21, 95, 79, 92, 2, 72, 69, 65, 77, 51, 46, 56, 29, 26, 23, 17), (80, 81, 94, 93), (79, 78, 91, 92), (94, 101, 102, 106, 115, 127, 120, 122, 126, 125, 3, 13, 86), (88, 104, 99, 112, 2, 92), (100, 101, 114, 113), (99, 98, 110, 111, 112), (103, 102, 101, 100), (104, 105, 116, 98, 99), (113, 107, 119, 117, 124, 123, 11), (109, 108, 112, 111), (106, 107, 113, 114, 115), (107, 106, 102, 103), (108, 109, 105, 104), (119, 120, 127, 118, 117), (122, 121, 123, 124, 126), (121, 122, 120, 119), (11, 123, 121, 119, 107, 103, 87, 83, 96, 135, 132, 130, 138, 73, 68, 64, 76, 54, 48, 44, 57, 4, 7), (117, 118, 125, 126, 124), (130, 131, 139, 129, 128, 138), (133, 132, 135, 136, 137, 134), (132, 133, 131, 130), (128, 129, 137, 136), (142, 143, 150, 141, 140), (145, 144, 146, 148, 149, 147), (150, 143, 145, 147, 58, 12, 0), (144, 145, 143, 142), (140, 141, 149, 148), (57, 146, 144, 142, 4), (152, 151, 157, 158), (155, 156, 14, 6), (153, 154, 156, 155), (154, 153, 151, 152), (166, 165, 159, 160), (164, 163, 165, 166), (12, 166, 160, 162, 1, 0), (5, 163, 161, 159, 8, 9), (163, 164, 162, 161), (161, 162, 160, 159), (167, 168, 170, 169), (169, 170, 174, 173), (173, 174, 172, 171), (171, 172, 168, 167), (169, 173, 171, 167), (174, 170, 168, 172), (175, 176, 178, 177), (177, 178, 182, 181, 189, 183, 187, 185), (181, 182, 180, 179), (179, 180, 176, 175, 186, 188, 184, 190), (177, 185, 186, 175), (182, 178, 176, 180), (184, 183, 189, 190), (187, 188, 186, 185), (190, 189, 181, 179), (183, 184, 188, 187), (191, 192, 194, 193), (193, 194, 213, 211, 209, 205, 199, 230, 224, 220, 222, 198, 197), (197, 198, 196, 195), (195, 196, 219, 223, 221, 225, 231, 200, 206, 210, 212, 192, 191), (193, 197, 195, 191), (198, 194, 192, 196), (206, 205, 203, 204), (217, 218, 216, 215), (222, 223, 219, 218, 217), (209, 210, 208, 207), (199, 200, 202, 201), (205, 206, 200, 199), (226, 227, 229, 228), (192, 212, 214, 208, 210, 206, 204, 202, 200, 231, 229, 227, 225, 221, 216, 218, 219, 196), (198, 222, 217, 215, 220, 224, 226, 228, 230, 199, 201, 203, 205, 209, 207, 213, 194), (224, 225, 227, 226), (211, 212, 210, 209), (201, 202, 204, 203), (221, 220, 215, 216), (212, 211, 213, 214), (230, 231, 225, 224), (231, 230, 228, 229), (220, 221, 223, 222), (207, 208, 214, 213), (232, 233, 235, 234), (234, 235, 239, 238), (238, 239, 237, 236), (236, 237, 233, 232), (234, 238, 236, 232), (239, 235, 233, 237), (240, 241, 243, 242), (242, 243, 256, 254, 248, 250, 246), (246, 247, 245, 244), (244, 245, 253, 249, 255, 240), (242, 246, 244, 240), (247, 243, 241, 245), (248, 249, 253, 252, 251, 250), (255, 254, 256, 257), (246, 250, 251, 256, 243, 247), (240, 255, 257, 252, 253, 245, 241), (254, 255, 249, 248), (251, 252, 257, 256), (258, 259, 261, 260), (260, 261, 265, 264), (264, 265, 263, 262), (262, 263, 259, 258), (260, 264, 262, 258), (265, 261, 259, 263), (266, 267, 269, 268), (268, 269, 273, 272), (272, 273, 271, 270), (270, 271, 267, 266), (268, 272, 270, 266), (273, 269, 267, 271), (274, 275, 277, 276), (276, 277, 281, 280), (280, 281, 279, 278), (278, 279, 275, 274), (276, 280, 278, 274), (281, 277, 275, 279), (282, 297, 295, 299, 303, 301, 291, 293, 283, 285, 284), (284, 285, 289, 288), (288, 289, 287, 292, 290, 300, 302, 298, 294, 296, 286), (286, 296, 297, 282), (284, 288, 286, 282), (289, 285, 283, 287), (295, 294, 298, 299), (294, 295, 297, 296), (291, 290, 292, 293), (303, 302, 300, 301), (293, 292, 287, 283), (301, 300, 290, 291), (299, 298, 302, 303), (304, 305, 307, 306), (306, 307, 311, 310), (310, 311, 309, 308), (308, 309, 305, 304), (306, 310, 308, 304), (311, 307, 305, 309), (312, 327, 325, 329, 333, 331, 321, 323, 313, 315, 314), (314, 315, 319, 318), (318, 319, 317, 322, 320, 330, 332, 328, 324, 326, 316), (316, 326, 327, 312), (314, 318, 316, 312), (319, 315, 313, 317), (325, 324, 328, 329), (324, 325, 327, 326), (321, 320, 322, 323), (333, 332, 330, 331), (323, 322, 317, 313), (331, 330, 320, 321), (329, 328, 332, 333), (334, 335, 337, 336), (336, 337, 341, 340), (340, 341, 339, 338), (338, 339, 335, 334), (336, 340, 338, 334), (341, 337, 335, 339), (342, 343, 345, 344), (344, 345, 349, 348), (348, 349, 347, 346), (346, 347, 343, 342), (344, 348, 346, 342), (349, 345, 343, 347), (350, 351, 353, 352), (352, 353, 357, 356), (356, 357, 355, 354), (354, 355, 351, 350), (352, 356, 354, 350), (357, 353, 351, 355), (358, 359, 361, 360), (360, 361, 365, 364, 372, 366, 370, 368), (364, 365, 363, 362), (362, 363, 359, 358, 369, 371, 367, 373), (360, 368, 369, 358), (365, 361, 359, 363), (367, 366, 372, 373), (370, 371, 369, 368), (373, 372, 364, 362), (366, 367, 371, 370), (374, 375, 377, 376), (376, 377, 396, 394, 392, 388, 382, 413, 407, 403, 405, 381, 380), (380, 381, 379, 378), (378, 379, 402, 406, 404, 408, 414, 383, 389, 393, 395, 375, 374), (376, 380, 378, 374), (381, 377, 375, 379), (389, 388, 386, 387), (400, 401, 399, 398), (405, 406, 402, 401, 400), (392, 393, 391, 390), (382, 383, 385, 384), (388, 389, 383, 382), (409, 410, 412, 411), (375, 395, 397, 391, 393, 389, 387, 385, 383, 414, 412, 410, 408, 404, 399, 401, 402, 379), (381, 405, 400, 398, 403, 407, 409, 411, 413, 382, 384, 386, 388, 392, 390, 396, 377), (407, 408, 410, 409), (394, 395, 393, 392), (384, 385, 387, 386), (404, 403, 398, 399), (395, 394, 396, 397), (413, 414, 408, 407), (414, 413, 411, 412), (403, 404, 406, 405), (390, 391, 397, 396), (415, 416, 418, 417), (417, 418, 422, 421), (421, 422, 420, 419), (419, 420, 416, 415), (417, 421, 419, 415), (422, 418, 416, 420), (423, 424, 426, 425), (425, 426, 430, 429, 437, 431, 435, 433), (429, 430, 428, 427), (427, 428, 424, 423, 434, 436, 432, 438), (425, 433, 434, 423), (430, 426, 424, 428), (432, 431, 437, 438), (435, 436, 434, 433), (438, 437, 429, 427), (431, 432, 436, 435), (439, 440, 442, 441), (441, 442, 461, 459, 457, 453, 447, 478, 472, 468, 470, 446, 445), (445, 446, 444, 443), (443, 444, 467, 471, 469, 473, 479, 448, 454, 458, 460, 440, 439), (441, 445, 443, 439), (446, 442, 440, 444), (454, 453, 451, 452), (465, 466, 464, 463), (470, 471, 467, 466, 465), (457, 458, 456, 455), (447, 448, 450, 449), (453, 454, 448, 447), (474, 475, 477, 476), (440, 460, 462, 456, 458, 454, 452, 450, 448, 479, 477, 475, 473, 469, 464, 466, 467, 444), (446, 470, 465, 463, 468, 472, 474, 476, 478, 447, 449, 451, 453, 457, 455, 461, 442), (472, 473, 475, 474), (459, 460, 458, 457), (449, 450, 452, 451), (469, 468, 463, 464), (460, 459, 461, 462), (478, 479, 473, 472), (479, 478, 476, 477), (468, 469, 471, 470), (455, 456, 462, 461), (480, 481, 483, 482), (482, 483, 487, 486), (486, 487, 485, 484), (484, 485, 481, 480), (482, 486, 484, 480), (487, 483, 481, 485), (488, 489, 491, 490), (490, 491, 495, 494, 502, 496, 500, 498), (494, 495, 493, 492), (492, 493, 489, 488, 499, 501, 497, 503), (490, 498, 499, 488), (495, 491, 489, 493), (497, 496, 502, 503), (500, 501, 499, 498), (503, 502, 494, 492), (496, 497, 501, 500), (504, 505, 507, 506), (506, 507, 526, 524, 522, 518, 512, 543, 537, 533, 535, 511, 510), (510, 511, 509, 508), (508, 509, 532, 536, 534, 538, 544, 513, 519, 523, 525, 505, 504), (506, 510, 508, 504), (511, 507, 505, 509), (519, 518, 516, 517), (530, 531, 529, 528), (535, 536, 532, 531, 530), (522, 523, 521, 520), (512, 513, 515, 514), (518, 519, 513, 512), (539, 540, 542, 541), (505, 525, 527, 521, 523, 519, 517, 515, 513, 544, 542, 540, 538, 534, 529, 531, 532, 509), (511, 535, 530, 528, 533, 537, 539, 541, 543, 512, 514, 516, 518, 522, 520, 526, 507), (537, 538, 540, 539), (524, 525, 523, 522), (514, 515, 517, 516), (534, 533, 528, 529), (525, 524, 526, 527), (543, 544, 538, 537), (544, 543, 541, 542), (533, 534, 536, 535), (520, 521, 527, 526), (545, 546, 548, 547), (547, 548, 552, 551), (551, 552, 550, 549), (549, 550, 546, 545), (547, 551, 549, 545), (552, 548, 546, 550), (553, 554, 556, 555), (555, 556, 569, 567, 561, 563, 559), (559, 560, 558, 557), (557, 558, 566, 562, 568, 553), (555, 559, 557, 553), (560, 556, 554, 558), (561, 562, 566, 565, 564, 563), (568, 567, 569, 570), (559, 563, 564, 569, 556, 560), (553, 568, 570, 565, 566, 558, 554), (567, 568, 562, 561), (564, 565, 570, 569), (571, 572, 574, 573), (573, 574, 578, 577), (577, 578, 576, 575), (575, 576, 572, 571), (573, 577, 575, 571), (578, 574, 572, 576), (579, 580, 582, 581), (581, 582, 595, 593, 587, 589, 585), (585, 586, 584, 583), (583, 584, 592, 588, 594, 579), (581, 585, 583, 579), (586, 582, 580, 584), (587, 588, 592, 591, 590, 589), (594, 593, 595, 596), (585, 589, 590, 595, 582, 586), (579, 594, 596, 591, 592, 584, 580), (593, 594, 588, 587), (590, 591, 596, 595), (597, 598, 600, 599), (599, 600, 604, 603), (603, 604, 602, 601), (601, 602, 598, 597), (599, 603, 601, 597), (604, 600, 598, 602), (605, 606, 608, 607), (607, 608, 621, 619, 613, 615, 611), (611, 612, 610, 609), (609, 610, 618, 614, 620, 605), (607, 611, 609, 605), (612, 608, 606, 610), (613, 614, 618, 617, 616, 615), (620, 619, 621, 622), (611, 615, 616, 621, 608, 612), (605, 620, 622, 617, 618, 610, 606), (619, 620, 614, 613), (616, 617, 622, 621), (623, 624, 626, 625), (625, 626, 630, 629), (629, 630, 628, 627), (627, 628, 624, 623), (625, 629, 627, 623), (630, 626, 624, 628), (631, 632, 634, 633), (633, 634, 647, 645, 639, 641, 637), (637, 638, 636, 635), (635, 636, 644, 640, 646, 631), (633, 637, 635, 631), (638, 634, 632, 636), (639, 640, 644, 643, 642, 641), (646, 645, 647, 648), (637, 641, 642, 647, 634, 638), (631, 646, 648, 643, 644, 636, 632), (645, 646, 640, 639), (642, 643, 648, 647), (649, 650, 652, 651), (651, 652, 656, 655), (655, 656, 654, 653), (653, 654, 650, 649), (651, 655, 653, 649), (656, 652, 650, 654), (657, 658, 660, 659), (659, 660, 673, 671, 665, 667, 663), (663, 664, 662, 661), (661, 662, 670, 666, 672, 657), (659, 663, 661, 657), (664, 660, 658, 662), (665, 666, 670, 669, 668, 667), (672, 671, 673, 674), (663, 667, 668, 673, 660, 664), (657, 672, 674, 669, 670, 662, 658), (671, 672, 666, 665), (668, 669, 674, 673), (675, 676, 678, 677), (677, 678, 682, 681), (681, 682, 680, 679), (679, 680, 676, 675), (677, 681, 679, 675), (682, 678, 676, 680), (683, 684, 686, 685), (685, 686, 699, 697, 691, 693, 689), (689, 690, 688, 687), (687, 688, 696, 692, 698, 683), (685, 689, 687, 683), (690, 686, 684, 688), (691, 692, 696, 695, 694, 693), (698, 697, 699, 700), (689, 693, 694, 699, 686, 690), (683, 698, 700, 695, 696, 688, 684), (697, 698, 692, 691), (694, 695, 700, 699), (701, 702, 704, 703), (703, 704, 708, 707), (707, 708, 706, 705), (705, 706, 702, 701), (703, 707, 705, 701), (708, 704, 702, 706), (709, 710, 712, 711), (711, 712, 725, 723, 717, 719, 715), (715, 716, 714, 713), (713, 714, 722, 718, 724, 709), (711, 715, 713, 709), (716, 712, 710, 714), (717, 718, 722, 721, 720, 719), (724, 723, 725, 726), (715, 719, 720, 725, 712, 716), (709, 724, 726, 721, 722, 714, 710), (723, 724, 718, 717), (720, 721, 726, 725), (727, 728, 730, 729), (729, 730, 734, 733), (733, 734, 732, 731), (731, 732, 728, 727), (729, 733, 731, 727), (734, 730, 728, 732), (735, 736, 738, 737), (737, 738, 751, 749, 743, 745, 741), (741, 742, 740, 739), (739, 740, 748, 744, 750, 735), (737, 741, 739, 735), (742, 738, 736, 740), (743, 744, 748, 747, 746, 745), (750, 749, 751, 752), (741, 745, 746, 751, 738, 742), (735, 750, 752, 747, 748, 740, 736), (749, 750, 744, 743), (746, 747, 752, 751), (753, 754, 756, 755), (755, 756, 760, 759), (759, 760, 758, 757), (757, 758, 754, 753), (755, 759, 757, 753), (760, 756, 754, 758), (761, 762, 764, 763), (763, 764, 777, 775, 769, 771, 767), (767, 768, 766, 765), (765, 766, 774, 770, 776, 761), (763, 767, 765, 761), (768, 764, 762, 766), (769, 770, 774, 773, 772, 771), (776, 775, 777, 778), (767, 771, 772, 777, 764, 768), (761, 776, 778, 773, 774, 766, 762), (775, 776, 770, 769), (772, 773, 778, 777), (779, 780, 782, 781), (781, 782, 786, 785), (785, 786, 784, 783), (783, 784, 780, 779), (781, 785, 783, 779), (786, 782, 780, 784), (787, 788, 790, 789), (789, 790, 803, 801, 795, 797, 793), (793, 794, 792, 791), (791, 792, 800, 796, 802, 787), (789, 793, 791, 787), (794, 790, 788, 792), (795, 796, 800, 799, 798, 797), (802, 801, 803, 804), (793, 797, 798, 803, 790, 794), (787, 802, 804, 799, 800, 792, 788), (801, 802, 796, 795), (798, 799, 804, 803), (805, 806, 808, 807), (807, 808, 812, 811), (811, 812, 810, 809), (809, 810, 806, 805), (807, 811, 809, 805), (812, 808, 806, 810), (813, 814, 816, 815), (815, 816, 829, 827, 821, 823, 819), (819, 820, 818, 817), (817, 818, 826, 822, 828, 813), (815, 819, 817, 813), (820, 816, 814, 818), (821, 822, 826, 825, 824, 823), (828, 827, 829, 830), (819, 823, 824, 829, 816, 820), (813, 828, 830, 825, 826, 818, 814), (827, 828, 822, 821), (824, 825, 830, 829)])
me_cube_009.materials.append(mat_material_001)
me_cube_009.use_remesh_preserve_volume = False
me_cube_009.use_remesh_preserve_attributes = False
me_cube_009.use_mirror_vertex_groups = False
me_cube_009.update()

# ---- objects
ob_lamp = bpy.data.objects.new('Lamp', light_lamp)
ob_camera = bpy.data.objects.new('Camera', cam_camera)
ob_cube_007 = bpy.data.objects.new('Cube.007', me_cube_009)

# ---- transforms, parenting, visibility, modifiers, constraints
ob_lamp.location = (4.076, 1.005, 5.904)
ob_lamp.rotation_euler = (0.6503, 0.05522, 1.866)
ob_lamp.lock_rotations_4d = False
ob_lamp.empty_display_type = 'ARROWS'
ob_lamp.color = (0.0, 0.0, 0.0, 0.0)
ob_lamp.lineart.crease_threshold = 0.0
ob_camera.location = (7.481, -6.508, 5.344)
ob_camera.rotation_euler = (1.109, 0.0, 0.8149)
ob_camera.lock_rotations_4d = False
ob_camera.empty_display_type = 'ARROWS'
ob_camera.color = (0.0, 0.0, 0.0, 0.0)
ob_camera.display_type = 'WIRE'
ob_camera.lineart.crease_threshold = 0.0
ob_cube_007.location = (8.0, 0.0, 2.789)
ob_cube_007.rotation_euler = (3.3, 0.0, 0.0)
ob_cube_007.scale = (32.5, 10.0, 9.657)
ob_cube_007.lock_rotations_4d = False
ob_cube_007.empty_display_type = 'ARROWS'
ob_cube_007.lineart.crease_threshold = 0.0

# ---- collection membership
col_collection_1.objects.link(ob_lamp)
col_collection_1.objects.link(ob_camera)
col_collection_1.objects.link(ob_cube_007)

# ---- scene / render settings (as saved in the file)
scene.camera = ob_camera
scene.frame_start = 1; scene.frame_end = 250; scene.frame_set(1)
scene.render.engine = 'BLENDER_EEVEE_NEXT'
scene.render.resolution_percentage = 50
scene.render.dither_intensity = 0.0
scene.cycles.use_denoising = False
scene.cycles.samples = 128
scene.cycles.sampling_pattern = 'TABULATED_SOBOL'
scene.cycles.use_adaptive_sampling = False
scene.cycles.use_light_tree = False
scene.cycles.blur_glossy = 0.0
scene.cycles.sample_clamp_indirect = 0.0
scene.view_settings.view_transform = 'Standard'
bpy.context.view_layer.update()

